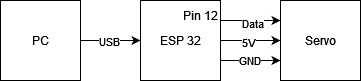

The diagram above was exported from draw.io. Its source (the exported page's mxGraphModel, read from the mxfile embedded in the PNG):
<mxGraphModel dx="794" dy="386" grid="1" gridSize="10" guides="1" tooltips="1" connect="1" arrows="1" fold="1" page="1" pageScale="1" pageWidth="827" pageHeight="1169" math="0" shadow="0">
  <root>
    <mxCell id="0" />
    <mxCell id="1" parent="0" />
    <mxCell id="IvUiiBvacKQmNhLf810K-4" style="edgeStyle=orthogonalEdgeStyle;rounded=0;orthogonalLoop=1;jettySize=auto;html=1;exitX=1;exitY=0.5;exitDx=0;exitDy=0;entryX=0;entryY=0.5;entryDx=0;entryDy=0;" edge="1" parent="1" source="IvUiiBvacKQmNhLf810K-1" target="IvUiiBvacKQmNhLf810K-2">
      <mxGeometry relative="1" as="geometry" />
    </mxCell>
    <mxCell id="IvUiiBvacKQmNhLf810K-5" value="USB" style="edgeLabel;html=1;align=center;verticalAlign=middle;resizable=0;points=[];" vertex="1" connectable="0" parent="IvUiiBvacKQmNhLf810K-4">
      <mxGeometry x="-0.0667" y="-4" relative="1" as="geometry">
        <mxPoint y="-4" as="offset" />
      </mxGeometry>
    </mxCell>
    <mxCell id="IvUiiBvacKQmNhLf810K-1" value="PC" style="whiteSpace=wrap;html=1;aspect=fixed;" vertex="1" parent="1">
      <mxGeometry x="160" y="160" width="80" height="80" as="geometry" />
    </mxCell>
    <mxCell id="IvUiiBvacKQmNhLf810K-6" style="edgeStyle=orthogonalEdgeStyle;rounded=0;orthogonalLoop=1;jettySize=auto;html=1;exitX=1;exitY=0.5;exitDx=0;exitDy=0;entryX=0;entryY=0.5;entryDx=0;entryDy=0;" edge="1" parent="1" source="IvUiiBvacKQmNhLf810K-2" target="IvUiiBvacKQmNhLf810K-3">
      <mxGeometry relative="1" as="geometry" />
    </mxCell>
    <mxCell id="IvUiiBvacKQmNhLf810K-9" value="5V" style="edgeLabel;html=1;align=center;verticalAlign=middle;resizable=0;points=[];" vertex="1" connectable="0" parent="IvUiiBvacKQmNhLf810K-6">
      <mxGeometry x="-0.1" y="-1" relative="1" as="geometry">
        <mxPoint as="offset" />
      </mxGeometry>
    </mxCell>
    <mxCell id="IvUiiBvacKQmNhLf810K-7" style="edgeStyle=orthogonalEdgeStyle;rounded=0;orthogonalLoop=1;jettySize=auto;html=1;exitX=1;exitY=0.75;exitDx=0;exitDy=0;entryX=0;entryY=0.75;entryDx=0;entryDy=0;" edge="1" parent="1" source="IvUiiBvacKQmNhLf810K-2" target="IvUiiBvacKQmNhLf810K-3">
      <mxGeometry relative="1" as="geometry" />
    </mxCell>
    <mxCell id="IvUiiBvacKQmNhLf810K-10" value="GND" style="edgeLabel;html=1;align=center;verticalAlign=middle;resizable=0;points=[];" vertex="1" connectable="0" parent="IvUiiBvacKQmNhLf810K-7">
      <mxGeometry x="-0.0667" y="1" relative="1" as="geometry">
        <mxPoint as="offset" />
      </mxGeometry>
    </mxCell>
    <mxCell id="IvUiiBvacKQmNhLf810K-8" style="edgeStyle=orthogonalEdgeStyle;rounded=0;orthogonalLoop=1;jettySize=auto;html=1;exitX=1;exitY=0.25;exitDx=0;exitDy=0;entryX=0;entryY=0.25;entryDx=0;entryDy=0;" edge="1" parent="1" source="IvUiiBvacKQmNhLf810K-2" target="IvUiiBvacKQmNhLf810K-3">
      <mxGeometry relative="1" as="geometry" />
    </mxCell>
    <mxCell id="IvUiiBvacKQmNhLf810K-11" value="Data" style="edgeLabel;html=1;align=center;verticalAlign=middle;resizable=0;points=[];" vertex="1" connectable="0" parent="IvUiiBvacKQmNhLf810K-8">
      <mxGeometry x="0.0333" y="-2" relative="1" as="geometry">
        <mxPoint as="offset" />
      </mxGeometry>
    </mxCell>
    <mxCell id="IvUiiBvacKQmNhLf810K-2" value="ESP 32" style="whiteSpace=wrap;html=1;aspect=fixed;" vertex="1" parent="1">
      <mxGeometry x="300" y="160" width="80" height="80" as="geometry" />
    </mxCell>
    <mxCell id="IvUiiBvacKQmNhLf810K-3" value="Servo" style="whiteSpace=wrap;html=1;aspect=fixed;" vertex="1" parent="1">
      <mxGeometry x="440" y="160" width="80" height="80" as="geometry" />
    </mxCell>
    <mxCell id="IvUiiBvacKQmNhLf810K-13" value="Pin 12" style="text;html=1;align=center;verticalAlign=middle;whiteSpace=wrap;rounded=0;" vertex="1" parent="1">
      <mxGeometry x="330" y="160" width="60" height="30" as="geometry" />
    </mxCell>
  </root>
</mxGraphModel>